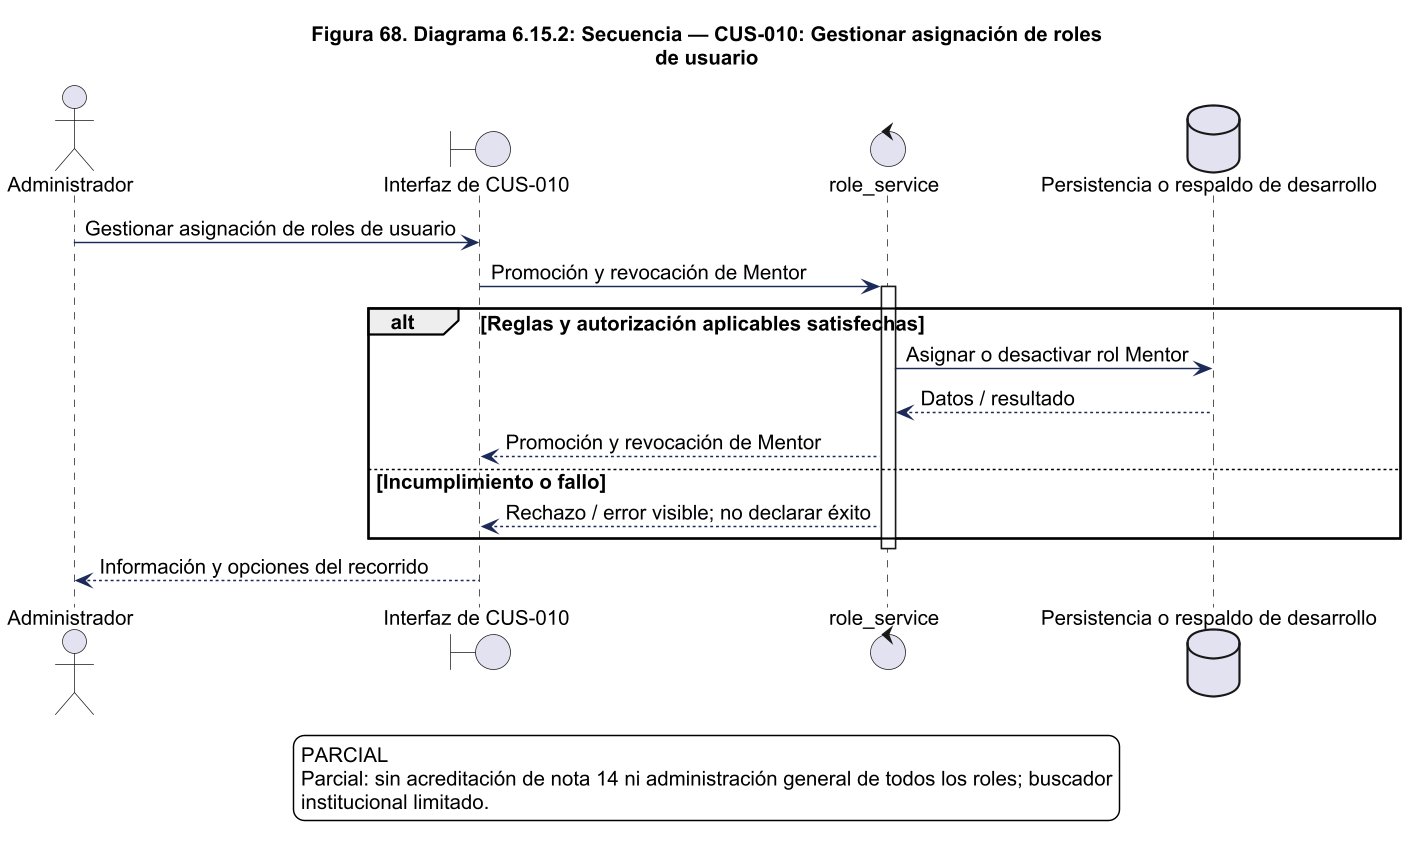

The diagram above was rendered by PlantUML. Its source (embedded in the PNG):
@startuml
!pragma layout smetana
skinparam backgroundColor white
skinparam shadowing false
skinparam defaultFontName Arial
skinparam defaultFontSize 14
skinparam ArrowColor #1C2A59
skinparam packageStyle rectangle
skinparam wrapWidth 220
skinparam maxMessageSize 260
skinparam dpi 140
title Figura 68. Diagrama 6.15.2: Secuencia — CUS-010: Gestionar asignación de roles\nde usuario
actor "Administrador" as actor
boundary "Interfaz de CUS-010" as ui
control "role_service" as svc
actor -> ui : Gestionar asignación de roles de usuario
ui -> svc : Promoción y revocación de Mentor
activate svc
alt Reglas y autorización aplicables satisfechas
database "Persistencia o respaldo de desarrollo" as db
svc -> db : Asignar o desactivar rol Mentor
db --> svc : Datos / resultado
svc --> ui : Promoción y revocación de Mentor
else Incumplimiento o fallo
svc --> ui : Rechazo / error visible; no declarar éxito
end
deactivate svc
ui --> actor : Información y opciones del recorrido

legend bottom
PARCIAL
Parcial: sin acreditación de nota 14 ni administración general de todos los roles; buscador
institucional limitado.
endlegend

@enduml